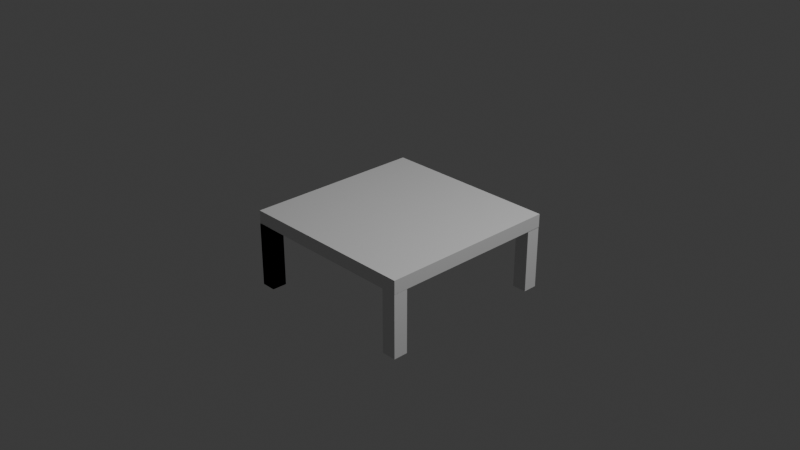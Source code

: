 # Source: table.blend  (saved by Blender 5.2.44; exported with 4.5.12 LTS)
import bpy
from mathutils import Matrix  # noqa: F401  (used for matrix-valued properties, if any)

bpy.ops.wm.read_factory_settings(use_empty=True)
scene = bpy.context.scene
scene.name = 'Scene'

# ---- collections
col_collection = bpy.data.collections.new('Collection'); scene.collection.children.link(col_collection)

# ---- materials (node trees are filled in below, after node groups)
mat_material = bpy.data.materials.new('Material')
mat_material.alpha_threshold = 0.0
mat_material.use_backface_culling_lightprobe_volume = False
mat_material.roughness = 0.5
mat_material.line_color = (0.0, 0.0, 0.0, 1.0)

# ---- material node trees
mat_material.use_nodes = True; mat_material.node_tree.nodes.clear()
_N = mat_material.node_tree.nodes; _L = mat_material.node_tree.links
n0 = _N.new('ShaderNodeOutputMaterial'); n0.name = 'Material Output'; n0.location = (200, 100)
n1 = _N.new('ShaderNodeBsdfPrincipled'); n1.name = 'Principled BSDF'; n1.location = (-200, 100)
n1.inputs[10].default_value = 0.005
_L.new(n1.outputs[0], n0.inputs[0])
n0.is_active_output = True

# ---- world
world_world = bpy.data.worlds.new('World'); scene.world = world_world
world_world.use_nodes = True; world_world.node_tree.nodes.clear()
_N = world_world.node_tree.nodes; _L = world_world.node_tree.links
n0 = _N.new('ShaderNodeOutputWorld'); n0.name = 'World Output'; n0.location = (200, 100)
n1 = _N.new('ShaderNodeBackground'); n1.name = 'Background'; n1.location = (-200, 100)
n1.inputs[0].default_value = (0.05088, 0.05088, 0.05088, 1.0)
_L.new(n1.outputs[0], n0.inputs[0])
n0.is_active_output = True
world_world.color = (0.05088, 0.05088, 0.05088)
world_world.sun_shadow_jitter_overblur = 0.0

# ---- cameras
cam_camera = bpy.data.cameras.new('Camera')
cam_camera.clip_end = 100.0
cam_camera.ortho_scale = 7.314

# ---- lights
light_light = bpy.data.lights.new('Light', 'POINT')
light_light.energy = 1000.0
light_light.shadow_soft_size = 0.1

# ---- meshes
me_cube = bpy.data.meshes.new('Cube')
me_cube.from_pydata([(1.0, 1.0, 1.0), (1.0, 1.0, -1.0), (1.0, -1.0, 1.0), (1.0, -1.0, -1.0), (-1.0, 1.0, 1.0), (-1.0, 1.0, -1.0), (-1.0, -1.0, 1.0), (-1.0, -1.0, -1.0)], [], [(0, 4, 6, 2), (3, 2, 6, 7), (7, 6, 4, 5), (5, 1, 3, 7), (1, 0, 2, 3), (5, 4, 0, 1)])
_uv = me_cube.uv_layers.new(name='UVMap')
_uv.uv.foreach_set('vector', [0.625, 0.5, 0.875, 0.5, 0.875, 0.75, 0.625, 0.75, 0.375, 0.75, 0.625, 0.75, 0.625, 1.0, 0.375, 1.0, 0.375, 0.0, 0.625, 0.0, 0.625, 0.25, 0.375, 0.25, 0.125, 0.5, 0.375, 0.5, 0.375, 0.75, 0.125, 0.75, 0.375, 0.5, 0.625, 0.5, 0.625, 0.75, 0.375, 0.75, 0.375, 0.25, 0.625, 0.25, 0.625, 0.5, 0.375, 0.5])
me_cube.materials.append(mat_material)
me_cube.use_mirror_vertex_groups = False
me_cube.update()
me_cube_001 = bpy.data.meshes.new('Cube.001')
me_cube_001.from_pydata([(-1.0, -1.0, -1.0), (-1.0, -1.0, 1.0), (-1.0, 1.0, -1.0), (-1.0, 1.0, 1.0), (1.0, -1.0, -1.0), (1.0, -1.0, 1.0), (1.0, 1.0, -1.0), (1.0, 1.0, 1.0)], [], [(0, 1, 3, 2), (2, 3, 7, 6), (6, 7, 5, 4), (4, 5, 1, 0), (2, 6, 4, 0), (7, 3, 1, 5)])
_uv = me_cube_001.uv_layers.new(name='UVMap')
_uv.uv.foreach_set('vector', [0.375, 0.0, 0.625, 0.0, 0.625, 0.25, 0.375, 0.25, 0.375, 0.25, 0.625, 0.25, 0.625, 0.5, 0.375, 0.5, 0.375, 0.5, 0.625, 0.5, 0.625, 0.75, 0.375, 0.75, 0.375, 0.75, 0.625, 0.75, 0.625, 1.0, 0.375, 1.0, 0.125, 0.5, 0.375, 0.5, 0.375, 0.75, 0.125, 0.75, 0.625, 0.5, 0.875, 0.5, 0.875, 0.75, 0.625, 0.75])
me_cube_001.update()
me_cube_002 = bpy.data.meshes.new('Cube.002')
me_cube_002.from_pydata([(-1.0, -1.0, -1.0), (-1.0, -1.0, 1.0), (-1.0, 1.0, -1.0), (-1.0, 1.0, 1.0), (1.0, -1.0, -1.0), (1.0, -1.0, 1.0), (1.0, 1.0, -1.0), (1.0, 1.0, 1.0)], [], [(0, 1, 3, 2), (2, 3, 7, 6), (6, 7, 5, 4), (4, 5, 1, 0), (2, 6, 4, 0), (7, 3, 1, 5)])
_uv = me_cube_002.uv_layers.new(name='UVMap')
_uv.uv.foreach_set('vector', [0.375, 0.0, 0.625, 0.0, 0.625, 0.25, 0.375, 0.25, 0.375, 0.25, 0.625, 0.25, 0.625, 0.5, 0.375, 0.5, 0.375, 0.5, 0.625, 0.5, 0.625, 0.75, 0.375, 0.75, 0.375, 0.75, 0.625, 0.75, 0.625, 1.0, 0.375, 1.0, 0.125, 0.5, 0.375, 0.5, 0.375, 0.75, 0.125, 0.75, 0.625, 0.5, 0.875, 0.5, 0.875, 0.75, 0.625, 0.75])
me_cube_002.update()
me_cube_003 = bpy.data.meshes.new('Cube.003')
me_cube_003.from_pydata([(-1.0, -1.0, -1.0), (-1.0, -1.0, 1.0), (-1.0, 1.0, -1.0), (-1.0, 1.0, 1.0), (1.0, -1.0, -1.0), (1.0, -1.0, 1.0), (1.0, 1.0, -1.0), (1.0, 1.0, 1.0)], [], [(0, 1, 3, 2), (2, 3, 7, 6), (6, 7, 5, 4), (4, 5, 1, 0), (2, 6, 4, 0), (7, 3, 1, 5)])
_uv = me_cube_003.uv_layers.new(name='UVMap')
_uv.uv.foreach_set('vector', [0.375, 0.0, 0.625, 0.0, 0.625, 0.25, 0.375, 0.25, 0.375, 0.25, 0.625, 0.25, 0.625, 0.5, 0.375, 0.5, 0.375, 0.5, 0.625, 0.5, 0.625, 0.75, 0.375, 0.75, 0.375, 0.75, 0.625, 0.75, 0.625, 1.0, 0.375, 1.0, 0.125, 0.5, 0.375, 0.5, 0.375, 0.75, 0.125, 0.75, 0.625, 0.5, 0.875, 0.5, 0.875, 0.75, 0.625, 0.75])
me_cube_003.update()
me_cube_004 = bpy.data.meshes.new('Cube.004')
me_cube_004.from_pydata([(-1.0, -1.0, -1.0), (-1.0, -1.0, 1.0), (-1.0, 1.0, -1.0), (-1.0, 1.0, 1.0), (1.0, -1.0, -1.0), (1.0, -1.0, 1.0), (1.0, 1.0, -1.0), (1.0, 1.0, 1.0)], [], [(0, 1, 3, 2), (2, 3, 7, 6), (6, 7, 5, 4), (4, 5, 1, 0), (2, 6, 4, 0), (7, 3, 1, 5)])
_uv = me_cube_004.uv_layers.new(name='UVMap')
_uv.uv.foreach_set('vector', [0.375, 0.0, 0.625, 0.0, 0.625, 0.25, 0.375, 0.25, 0.375, 0.25, 0.625, 0.25, 0.625, 0.5, 0.375, 0.5, 0.375, 0.5, 0.625, 0.5, 0.625, 0.75, 0.375, 0.75, 0.375, 0.75, 0.625, 0.75, 0.625, 1.0, 0.375, 1.0, 0.125, 0.5, 0.375, 0.5, 0.375, 0.75, 0.125, 0.75, 0.625, 0.5, 0.875, 0.5, 0.875, 0.75, 0.625, 0.75])
me_cube_004.update()
me_cube_005 = bpy.data.meshes.new('Cube.005')
me_cube_005.from_pydata([(-1.0, -1.0, -1.0), (-1.0, -1.0, 1.0), (-1.0, 1.0, -1.0), (-1.0, 1.0, 1.0), (1.0, -1.0, -1.0), (1.0, -1.0, 1.0), (1.0, 1.0, -1.0), (1.0, 1.0, 1.0)], [], [(0, 1, 3, 2), (2, 3, 7, 6), (6, 7, 5, 4), (4, 5, 1, 0), (2, 6, 4, 0), (7, 3, 1, 5)])
_uv = me_cube_005.uv_layers.new(name='UVMap')
_uv.uv.foreach_set('vector', [0.375, 0.0, 0.625, 0.0, 0.625, 0.25, 0.375, 0.25, 0.375, 0.25, 0.625, 0.25, 0.625, 0.5, 0.375, 0.5, 0.375, 0.5, 0.625, 0.5, 0.625, 0.75, 0.375, 0.75, 0.375, 0.75, 0.625, 0.75, 0.625, 1.0, 0.375, 1.0, 0.125, 0.5, 0.375, 0.5, 0.375, 0.75, 0.125, 0.75, 0.625, 0.5, 0.875, 0.5, 0.875, 0.75, 0.625, 0.75])
me_cube_005.update()
me_cube_006 = bpy.data.meshes.new('Cube.006')
me_cube_006.from_pydata([(-1.0, -1.0, -1.0), (-1.0, -1.0, 1.0), (-1.0, 1.0, -1.0), (-1.0, 1.0, 1.0), (1.0, -1.0, -1.0), (1.0, -1.0, 1.0), (1.0, 1.0, -1.0), (1.0, 1.0, 1.0)], [], [(0, 1, 3, 2), (2, 3, 7, 6), (6, 7, 5, 4), (4, 5, 1, 0), (2, 6, 4, 0), (7, 3, 1, 5)])
_uv = me_cube_006.uv_layers.new(name='UVMap')
_uv.uv.foreach_set('vector', [0.375, 0.0, 0.625, 0.0, 0.625, 0.25, 0.375, 0.25, 0.375, 0.25, 0.625, 0.25, 0.625, 0.5, 0.375, 0.5, 0.375, 0.5, 0.625, 0.5, 0.625, 0.75, 0.375, 0.75, 0.375, 0.75, 0.625, 0.75, 0.625, 1.0, 0.375, 1.0, 0.125, 0.5, 0.375, 0.5, 0.375, 0.75, 0.125, 0.75, 0.625, 0.5, 0.875, 0.5, 0.875, 0.75, 0.625, 0.75])
me_cube_006.update()
me_cube_007 = bpy.data.meshes.new('Cube.007')
me_cube_007.from_pydata([(-1.0, -1.0, -1.0), (-1.0, -1.0, 1.0), (-1.0, 1.0, -1.0), (-1.0, 1.0, 1.0), (1.0, -1.0, -1.0), (1.0, -1.0, 1.0), (1.0, 1.0, -1.0), (1.0, 1.0, 1.0)], [], [(0, 1, 3, 2), (2, 3, 7, 6), (6, 7, 5, 4), (4, 5, 1, 0), (2, 6, 4, 0), (7, 3, 1, 5)])
_uv = me_cube_007.uv_layers.new(name='UVMap')
_uv.uv.foreach_set('vector', [0.375, 0.0, 0.625, 0.0, 0.625, 0.25, 0.375, 0.25, 0.375, 0.25, 0.625, 0.25, 0.625, 0.5, 0.375, 0.5, 0.375, 0.5, 0.625, 0.5, 0.625, 0.75, 0.375, 0.75, 0.375, 0.75, 0.625, 0.75, 0.625, 1.0, 0.375, 1.0, 0.125, 0.5, 0.375, 0.5, 0.375, 0.75, 0.125, 0.75, 0.625, 0.5, 0.875, 0.5, 0.875, 0.75, 0.625, 0.75])
me_cube_007.update()

# ---- objects
ob_cube = bpy.data.objects.new('Cube', me_cube)
ob_light = bpy.data.objects.new('Light', light_light)
ob_camera = bpy.data.objects.new('Camera', cam_camera)
ob_cube_001 = bpy.data.objects.new('Cube.001', me_cube_001)
ob_cube_002 = bpy.data.objects.new('Cube.002', me_cube_002)
ob_cube_003 = bpy.data.objects.new('Cube.003', me_cube_003)
ob_cube_004 = bpy.data.objects.new('Cube.004', me_cube_004)
ob_cube_005 = bpy.data.objects.new('Cube.005', me_cube_005)
ob_cube_006 = bpy.data.objects.new('Cube.006', me_cube_006)
ob_cube_007 = bpy.data.objects.new('Cube.007', me_cube_007)

# ---- transforms, parenting, visibility, modifiers, constraints
ob_cube.location = (0.0, 0.0, 0.0)
ob_cube.scale = (1.0, 1.0, -0.07274)
ob_cube.lock_rotations_4d = False
ob_cube.empty_display_type = 'ARROWS'
ob_cube.lineart.crease_threshold = 0.0
ob_light.location = (4.076, 1.005, 5.904)
ob_light.rotation_euler = (0.6503, 0.05522, 1.866)
ob_light.lock_rotations_4d = False
ob_light.empty_display_type = 'ARROWS'
ob_light.color = (0.0, 0.0, 0.0, 0.0)
ob_light.lineart.crease_threshold = 0.0
ob_camera.location = (7.359, -6.926, 4.958)
ob_camera.rotation_euler = (1.109, 0.0, 0.8149)
ob_camera.lock_rotations_4d = False
ob_camera.empty_display_type = 'ARROWS'
ob_camera.color = (0.0, 0.0, 0.0, 0.0)
ob_camera.display_type = 'WIRE'
ob_camera.lineart.crease_threshold = 0.0
ob_cube_001.location = (-0.9177, -0.926, -0.4255)
ob_cube_001.scale = (-0.07945, -0.07945, 0.3516)
ob_cube_002.location = (-0.9177, -0.926, -0.4255)
ob_cube_002.scale = (-0.07945, -0.07945, 0.3516)
ob_cube_003.location = (-0.9178, -0.9187, -0.4273)
ob_cube_003.scale = (-0.07945, -0.07945, 0.3516)
ob_cube_004.location = (-0.9178, -0.9187, -0.4273)
ob_cube_004.scale = (-0.07945, -0.07945, 0.3516)
ob_cube_005.location = (-0.922, 0.9204, -0.4223)
ob_cube_005.scale = (-0.07945, -0.07945, 0.3516)
ob_cube_006.location = (0.9174, 0.9205, -0.4107)
ob_cube_006.scale = (-0.07945, -0.07945, 0.3516)
ob_cube_007.location = (0.9195, -0.921, -0.4139)
ob_cube_007.scale = (-0.07945, -0.07945, 0.3516)

# ---- collection membership
col_collection.objects.link(ob_cube)
col_collection.objects.link(ob_light)
col_collection.objects.link(ob_camera)
col_collection.objects.link(ob_cube_001)
col_collection.objects.link(ob_cube_002)
col_collection.objects.link(ob_cube_003)
col_collection.objects.link(ob_cube_004)
col_collection.objects.link(ob_cube_005)
col_collection.objects.link(ob_cube_006)
col_collection.objects.link(ob_cube_007)

# ---- scene / render settings (as saved in the file)
scene.camera = ob_camera
scene.frame_start = 1; scene.frame_end = 250; scene.frame_set(0)
scene.render.engine = 'BLENDER_EEVEE_NEXT'
scene.render.bake_bias = 0.0
scene.render.bake_samples = 0
scene.render.compositor_device = 'GPU'
scene.eevee.use_volume_custom_range = False
scene.eevee.fast_gi_thickness_near = 0.1
scene.eevee.fast_gi_thickness_far = 0.0
scene.eevee.ray_tracing_options.screen_trace_thickness = 0.1
bpy.context.view_layer.update()
